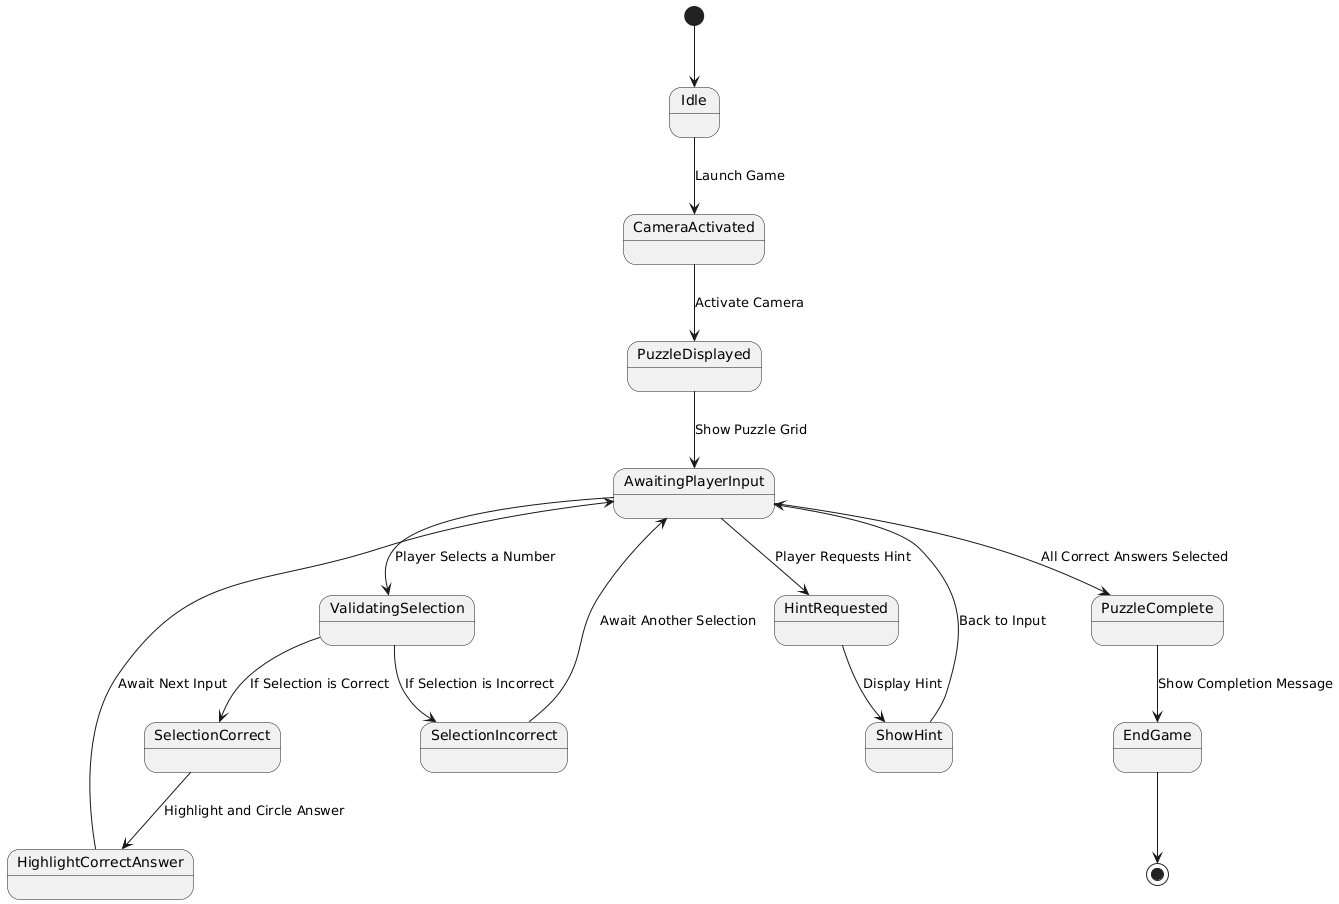

The diagram above was rendered by PlantUML. Its source (embedded in the PNG):
@startuml
[*] --> Idle

Idle --> CameraActivated : Launch Game
CameraActivated --> PuzzleDisplayed : Activate Camera
PuzzleDisplayed --> AwaitingPlayerInput : Show Puzzle Grid
AwaitingPlayerInput --> ValidatingSelection : Player Selects a Number
ValidatingSelection --> SelectionCorrect : If Selection is Correct
ValidatingSelection --> SelectionIncorrect : If Selection is Incorrect
SelectionCorrect --> HighlightCorrectAnswer : Highlight and Circle Answer
HighlightCorrectAnswer --> AwaitingPlayerInput : Await Next Input
SelectionIncorrect --> AwaitingPlayerInput : Await Another Selection

AwaitingPlayerInput --> PuzzleComplete : All Correct Answers Selected
PuzzleComplete --> EndGame : Show Completion Message
AwaitingPlayerInput --> HintRequested : Player Requests Hint
HintRequested --> ShowHint : Display Hint
ShowHint --> AwaitingPlayerInput : Back to Input

EndGame --> [*]
@enduml